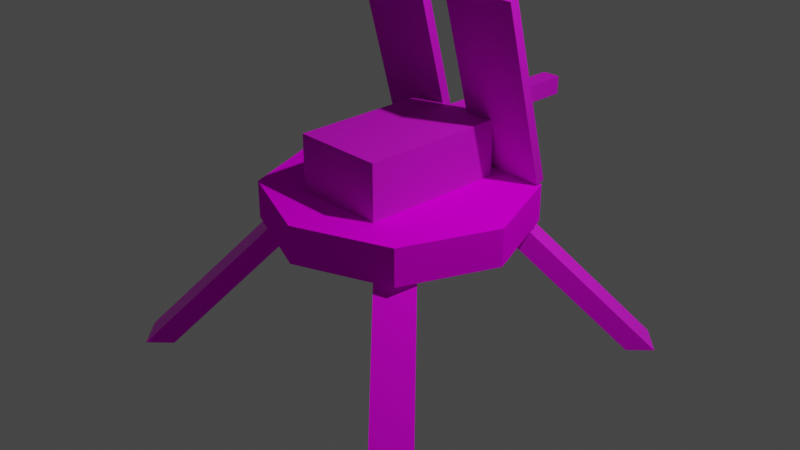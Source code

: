# Source: turret.blend  (saved by Blender 3.3.6; exported with 4.5.12 LTS)
import bpy
from mathutils import Matrix  # noqa: F401  (used for matrix-valued properties, if any)

bpy.ops.wm.read_factory_settings(use_empty=True)
scene = bpy.context.scene
scene.name = 'Scene'

# ---- collections
col_collection = bpy.data.collections.new('Collection'); scene.collection.children.link(col_collection)

# ---- images (referenced by path relative to the original .blend; pixels are not part of the script)
import os
ASSET_DIR = os.environ.get("B2B_ASSET_DIR", "")  # directory of the original .blend (textures are referenced by path, not embedded)
HERE = os.path.dirname(os.path.abspath(__file__))  # packed textures are extracted next to this script under _unpacked/

def load_image(name, relpath, width, height, colorspace="sRGB"):
    """Load a texture the original file referenced (path relative to the .blend, or extracted next to this script)."""
    p = next((c for c in (os.path.join(HERE, relpath), os.path.join(ASSET_DIR, relpath)) if relpath and os.path.exists(c)), "")
    if p:
        img = bpy.data.images.load(p, check_existing=True)
        img.name = name
    else:  # same state as the original file: an image datablock whose file is absent (Cycles renders it pink)
        img = bpy.data.images.new(name, width, height)
        img.source = "FILE"
        img.filepath = "//" + (relpath or name)
    img.colorspace_settings.name = colorspace
    return img
img_texture_jpg = load_image('texture.jpg', 'texture.jpg', 1024, 1024, 'sRGB')
img_coper_metal_jpg = load_image('coper metal.jpg', 'coper metal.jpg', 1024, 1024, 'sRGB')

# ---- materials (node trees are filled in below, after node groups)
mat_material = bpy.data.materials.new('Material')
mat_material.alpha_threshold = 0.0
mat_material.use_transparent_shadow = False
mat_material.roughness = 0.5
mat_material.line_color = (0.0, 0.0, 0.0, 1.0)
mat_x = bpy.data.materials.new('Дерево')
mat_x.use_transparent_shadow = False
mat_x_1 = bpy.data.materials.new('Медь')
mat_x_1.use_transparent_shadow = False

# ---- material node trees
mat_material.use_nodes = True; mat_material.node_tree.nodes.clear()
_N = mat_material.node_tree.nodes; _L = mat_material.node_tree.links
n0 = _N.new('ShaderNodeOutputMaterial'); n0.name = 'Material Output'; n0.location = (300, 300)
n1 = _N.new('ShaderNodeBsdfPrincipled'); n1.name = 'Principled BSDF'; n1.location = (10, 300)
n1.distribution = 'GGX'
n1.subsurface_method = 'RANDOM_WALK_SKIN'
n1.inputs[2].default_value = 0.0748
n1.inputs[3].default_value = 1.45
n1.inputs[13].default_value = 0.0
n1.inputs[27].default_value = (0.0, 0.0, 0.0, 1.0)
n1.inputs[28].default_value = 1.0
n2 = _N.new('ShaderNodeTexImage'); n2.name = 'Изображение-текстура'; n2.location = (-280, 280)
n2.image = img_texture_jpg
_L.new(n1.outputs[0], n0.inputs[0])
_L.new(n2.outputs[0], n1.inputs[0])
n0.is_active_output = True
mat_x.use_nodes = True; mat_x.node_tree.nodes.clear()
_N = mat_x.node_tree.nodes; _L = mat_x.node_tree.links
n0 = _N.new('ShaderNodeBsdfPrincipled'); n0.name = 'Principled BSDF'; n0.location = (10, 300)
n0.distribution = 'GGX'
n0.subsurface_method = 'RANDOM_WALK_SKIN'
n0.inputs[2].default_value = 0.9252
n0.inputs[3].default_value = 0.65
n0.inputs[11].default_value = 1.158
n0.inputs[13].default_value = 0.08661
n0.inputs[20].default_value = 0.1639
n0.inputs[27].default_value = (0.0, 0.0, 0.0, 1.0)
n0.inputs[28].default_value = 1.0
n1 = _N.new('ShaderNodeOutputMaterial'); n1.name = 'Material Output'; n1.location = (300, 300)
n2 = _N.new('ShaderNodeTexImage'); n2.name = 'Изображение-текстура'; n2.location = (-280, 280)
n2.image = img_texture_jpg
n3 = _N.new('ShaderNodeMix'); n3.name = 'Mix'; n3.location = (-160, 180)
n3.data_type = 'RGBA'
n3.inputs[0].default_value = 0.07874
n3.inputs[6].default_value = (1.0, 1.0, 1.0, 1.0)
_L.new(n0.outputs[0], n1.inputs[0])
_L.new(n2.outputs[0], n0.inputs[0])
_L.new(n2.outputs[0], n3.inputs[7])
_L.new(n3.outputs[2], n0.inputs[14])
n1.is_active_output = True
mat_x_1.use_nodes = True; mat_x_1.node_tree.nodes.clear()
_N = mat_x_1.node_tree.nodes; _L = mat_x_1.node_tree.links
n0 = _N.new('ShaderNodeBsdfPrincipled'); n0.name = 'Principled BSDF'; n0.location = (10, 300)
n0.distribution = 'GGX'
n0.subsurface_method = 'RANDOM_WALK_SKIN'
n0.inputs[1].default_value = 0.6142
n0.inputs[2].default_value = 0.9016
n0.inputs[3].default_value = 1.45
n0.inputs[13].default_value = 0.8583
n0.inputs[27].default_value = (0.0, 0.0, 0.0, 1.0)
n0.inputs[28].default_value = 1.0
n1 = _N.new('ShaderNodeOutputMaterial'); n1.name = 'Material Output'; n1.location = (300, 300)
n2 = _N.new('ShaderNodeTexImage'); n2.name = 'Изображение-текстура'; n2.location = (-280, 280)
n2.image = img_coper_metal_jpg
_L.new(n0.outputs[0], n1.inputs[0])
_L.new(n2.outputs[0], n0.inputs[0])
n1.is_active_output = True

# ---- world
world_world = bpy.data.worlds.new('World'); scene.world = world_world
world_world.use_nodes = True; world_world.node_tree.nodes.clear()
_N = world_world.node_tree.nodes; _L = world_world.node_tree.links
n0 = _N.new('ShaderNodeOutputWorld'); n0.name = 'World Output'; n0.location = (300, 300)
n1 = _N.new('ShaderNodeBackground'); n1.name = 'Background'; n1.location = (10, 300)
n1.inputs[0].default_value = (0.05088, 0.05088, 0.05088, 1.0)
_L.new(n1.outputs[0], n0.inputs[0])
n0.is_active_output = True
world_world.color = (0.05088, 0.05088, 0.05088)
world_world.use_sun_shadow = False
world_world.sun_shadow_jitter_overblur = 0.0

# ---- cameras
cam_camera = bpy.data.cameras.new('Camera')
cam_camera.clip_end = 100.0
cam_camera.ortho_scale = 7.314

# ---- lights
light_light = bpy.data.lights.new('Light', 'POINT')
light_light.transmission_factor = 0.0
light_light.energy = 1000.0
light_light.shadow_soft_size = 0.1
light_light.shadow_maximum_resolution = 0.006
light_light.use_absolute_resolution = True

# ---- meshes
me_cube = bpy.data.meshes.new('Cube')
me_cube.from_pydata([(-1.0, 1.0, 0.4), (-1.0, 1.0, 0.0), (-1.4, 0.0, 0.0), (-1.4, 0.0, 0.4), (0.0, 1.4, 0.0), (0.0, 1.4, 0.4), (0.0, 0.0, 0.0), (0.0, 0.0, 0.4)], [], [(2, 3, 0, 1), (5, 0, 3, 7), (1, 4, 6, 2), (1, 0, 5, 4)])
_uv = me_cube.uv_layers.new(name='UVMap')
_uv.uv.foreach_set('vector', [0.375, 0.125, 0.625, 0.125, 0.625, 0.25, 0.375, 0.25, 0.75, 0.5, 0.875, 0.5, 0.875, 0.625, 0.75, 0.625, 0.125, 0.5, 0.25, 0.5, 0.25, 0.625, 0.125, 0.625, 0.375, 0.25, 0.625, 0.25, 0.625, 0.375, 0.375, 0.375])
me_cube.materials.append(mat_material)
me_cube.use_mirror_vertex_groups = False
me_cube.update()
me_x = bpy.data.meshes.new('Куб')
me_x.from_pydata([(0.6202, 0.903, 0.7), (0.7616, 1.044, 0.8), (0.903, 0.6202, 0.7), (1.044, 0.7616, 0.8), (1.539, 1.822, -0.6), (1.752, 2.034, -0.6), (1.822, 1.539, -0.6), (2.034, 1.752, -0.6), (0.6202, 0.903, 0.8), (0.903, 0.6202, 0.8)], [], [(2, 3, 9), (1, 3, 7, 5), (0, 1, 5, 4), (3, 2, 6, 7), (2, 0, 4, 6), (4, 5, 7, 6), (0, 2, 9, 8), (9, 3, 8), (3, 1, 8), (0, 8, 1)])
_uv = me_x.uv_layers.new(name='UVКарта')
_uv.uv.foreach_set('vector', [0.375, 1.0, 0.625, 1.0, 0.375, 1.0, 1.0, -0.00148, 0.6875, -0.00148, 0.6875, 0.9985, 1.0, 0.9985, 0.5059, 1.0, 0.6875, 1.0, 0.6875, 0.0, 0.5059, 0.0, 0.5059, -0.00113, 0.6875, -0.00113, 0.6875, 0.9989, 0.5059, 0.9989, 0.222, 0.0, 0.03, -2.384e-07, 0.03, 1.0, 0.222, 1.0, 0.125, 0.0, 1.0, 0.0, 1.0, 1.0, 0.125, 1.0, 0.375, 0.0, 0.375, 1.0, 0.375, 1.0, 0.5, 0.25, 0.375, 1.0, 0.625, 1.0, 0.5, 0.25, 0.625, 1.0, 0.625, 0.0, 0.5, 0.25, 0.375, 0.0, 0.5, 0.25, 0.625, 0.0])
me_x.materials.append(mat_x)
me_x.update()
me_001 = bpy.data.meshes.new('Куб.001')
me_001.from_pydata([(-0.5, -0.8, 0.0), (-0.5, -0.8, 0.6), (-0.5, 0.8, 0.0), (-0.5, 0.8, 0.6), (0.5, -0.8, 0.0), (0.5, -0.8, 0.6), (0.5, 0.8, 0.0), (0.5, 0.8, 0.6), (-0.1, 0.8, 0.4), (-0.1, 0.8, 0.6), (-0.1, 2.3, 0.4), (-0.1, 2.3, 0.6), (0.1, 0.8, 0.4), (0.1, 0.8, 0.6), (0.1, 2.3, 0.4), (0.1, 2.3, 0.6), (-1.0, 0.9294, 0.01704), (-1.0, 0.4118, 1.949), (-1.0, 1.026, 0.04292), (-1.0, 0.5083, 1.975), (1.0, 0.9294, 0.01704), (1.0, 0.4118, 1.949), (1.0, 1.026, 0.04292), (1.0, 0.5083, 1.975), (0.1667, 1.026, 0.04292), (-0.1667, 1.026, 0.04292), (-0.1667, 0.9226, 0.4286), (0.1667, 0.9226, 0.4286), (-0.1667, 0.9294, 0.01704), (0.1667, 0.9294, 0.01704), (0.1667, 0.826, 0.4028), (-0.1667, 0.826, 0.4028), (-0.1667, 0.5085, 1.974), (0.1667, 0.5085, 1.974), (0.1667, 0.4119, 1.948), (-0.1667, 0.4119, 1.948)], [], [(0, 1, 3, 2), (2, 3, 7, 6), (6, 7, 5, 4), (4, 5, 1, 0), (2, 6, 4, 0), (7, 3, 1, 5), (8, 9, 11, 10), (10, 11, 15, 14), (14, 15, 13, 12), (12, 13, 9, 8), (10, 14, 12, 8), (15, 11, 9, 13), (16, 17, 19, 18), (24, 27, 23, 22), (22, 23, 21, 20), (28, 31, 17, 16), (24, 22, 20, 29), (26, 27, 31), (18, 25, 28, 16), (25, 24, 29, 28), (20, 21, 30, 29), (29, 30, 31, 28), (18, 19, 26, 25), (25, 26, 27, 24), (30, 31, 27), (27, 33, 23), (30, 21, 34), (21, 23, 33), (33, 34, 21), (34, 33, 30), (27, 33, 30), (31, 32, 26), (32, 31, 35), (26, 19, 32), (17, 31, 35), (19, 17, 32), (32, 35, 17)])
_uv = me_001.uv_layers.new(name='UVКарта')
_uv.uv.foreach_set('vector', [0.7016, -2.357, 1.278, -2.357, 1.278, -1.342, 0.7016, -1.342, 0.7016, -1.342, 1.278, -1.342, 1.278, -0.3283, 0.7016, -0.3283, 0.7016, -0.3283, 1.278, -0.3283, 1.278, 0.6859, 0.7016, 0.6859, 0.7016, 0.6859, 1.278, 0.6859, 1.278, 1.7, 0.7016, 1.7, 0.125, -0.3283, 0.7016, -0.3283, 0.7016, 0.6859, 0.125, 0.6859, 1.278, -0.3283, 1.855, -0.3283, 1.855, 0.6859, 1.278, 0.6859, 0.2534, -1.934, 0.3817, -1.934, 0.3817, -1.026, 0.2534, -1.026, 0.2534, -1.026, 0.3817, -1.026, 0.3817, -0.1172, 0.2534, -0.1172, 0.2534, -0.1172, 0.3817, -0.1172, 0.3817, 0.7914, 0.2534, 0.7914, 0.2534, 0.7914, 0.3817, 0.7914, 0.3817, 1.7, 0.2534, 1.7, 0.125, -0.1172, 0.2534, -0.1172, 0.2534, 0.7914, 0.125, 0.7914, 0.3817, -0.1172, 0.5101, -0.1172, 0.5101, 0.7914, 0.3817, 0.7914, 0.375, 0.0, 0.625, 0.0, 0.625, 0.25, 0.375, 0.25, 0.575, 1.213, 0.875, 1.213, 2.25, 1.551, 0.575, 1.551, 0.375, 0.5, 0.625, 0.5, 0.625, 0.75, 0.375, 0.75, 0.375, 0.9167, 0.625, 0.9167, 0.625, 1.0, 0.375, 1.0, 0.2917, 0.5, 0.375, 0.5, 0.375, 0.75, 0.2917, 0.75, 0.625, 0.3333, 0.625, 0.4167, 0.7917, 0.75, 0.125, 0.5, 0.2083, 0.5, 0.2083, 0.75, 0.125, 0.75, 0.2083, 0.5, 0.2917, 0.5, 0.2917, 0.75, 0.2083, 0.75, 0.375, 0.75, 0.625, 0.75, 0.625, 0.8333, 0.375, 0.8333, 0.375, 0.8333, 0.625, 0.8333, 0.625, 0.9167, 0.375, 0.9167, 0.575, 0.625, 2.25, 0.625, 0.875, 1.0, 0.575, 1.0, 0.575, 1.0, 0.875, 1.0, 0.875, 1.213, 0.575, 1.213, 0.625, 0.8333, 0.625, 0.9167, 0.625, 0.4167, 0.875, 1.213, 2.25, 1.213, 2.25, 1.551, 0.625, 0.8333, 0.625, 0.75, 0.9395, 0.0, 0.625, 0.75, 0.625, 0.5, 0.9395, 0.875, 0.9395, 0.875, 0.9395, 0.0, 0.625, 0.75, 0.9395, 0.0, 0.9395, 0.875, 0.625, 0.8333, 0.625, 0.4167, 0.9395, 0.875, 0.625, 0.8333, 0.7917, 0.75, 0.9395, 0.0, 0.625, 0.3333, 0.9395, 0.0, 0.7917, 0.75, 0.9395, 0.0, 0.875, 1.0, 2.25, 0.625, 2.25, 1.0, 0.625, 1.0, 0.7917, 0.75, 0.9395, 0.0, 0.625, 0.25, 0.625, 0.0, 0.9395, 0.0, 0.9395, 0.0, 0.9395, 0.0, 0.625, 0.0])
me_001.materials.append(mat_x_1)
me_001.update()

# ---- objects
ob_cube = bpy.data.objects.new('Cube', me_cube)
ob_light = bpy.data.objects.new('Light', light_light)
ob_camera = bpy.data.objects.new('Camera', cam_camera)
ob_x = bpy.data.objects.new('Куб', me_x)
ob_001 = bpy.data.objects.new('Куб.001', me_001)

# ---- transforms, parenting, visibility, modifiers, constraints
ob_cube.location = (0.0, 0.0, 0.0)
ob_cube.lock_rotations_4d = False
ob_cube.empty_display_type = 'ARROWS'
ob_cube.lineart.crease_threshold = 0.0
_m = ob_cube.modifiers.new('Симметрия', 'MIRROR')
_m.use_axis = (True, True, False)
ob_light.location = (4.076, 1.005, 5.904)
ob_light.rotation_euler = (0.6503, 0.05522, 1.866)
ob_light.lock_rotations_4d = False
ob_light.empty_display_type = 'ARROWS'
ob_light.color = (0.0, 0.0, 0.0, 0.0)
ob_light.lineart.crease_threshold = 0.0
ob_camera.location = (7.359, -6.926, 4.958)
ob_camera.rotation_euler = (1.109, 0.0, 0.8149)
ob_camera.lock_rotations_4d = False
ob_camera.empty_display_type = 'ARROWS'
ob_camera.color = (0.0, 0.0, 0.0, 0.0)
ob_camera.display_type = 'WIRE'
ob_camera.lineart.crease_threshold = 0.0
ob_x.location = (0.0, 0.0, -0.8)
_m = ob_x.modifiers.new('Симметрия', 'MIRROR')
_m.use_axis = (True, True, False)
ob_001.location = (0.0, 0.0, 0.4)

# ---- collection membership
col_collection.objects.link(ob_cube)
col_collection.objects.link(ob_light)
col_collection.objects.link(ob_camera)
col_collection.objects.link(ob_x)
col_collection.objects.link(ob_001)

# ---- scene / render settings (as saved in the file)
scene.camera = ob_camera
scene.frame_start = 1; scene.frame_end = 250; scene.frame_set(1)
scene.render.engine = 'BLENDER_EEVEE_NEXT'
scene.cycles.sampling_pattern = 'TABULATED_SOBOL'
scene.cycles.use_light_tree = False
scene.view_settings.view_transform = 'Filmic'
bpy.context.view_layer.update()
